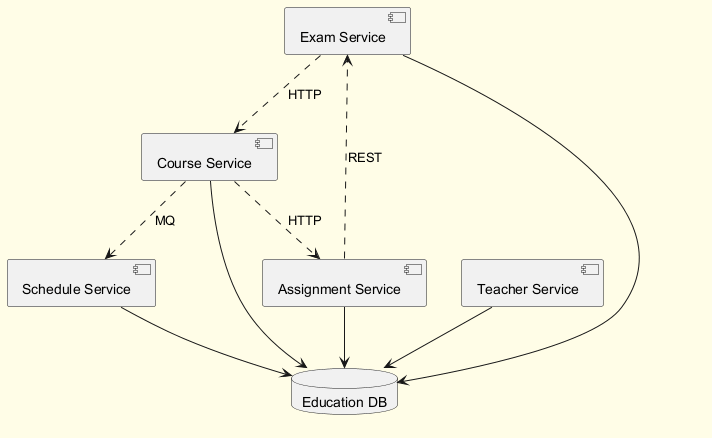

The diagram above was rendered by PlantUML. Its source (embedded in the PNG):
@startuml
skinparam backgroundColor #FFFDE7
skinparam classBackgroundColor #FFF9C4
skinparam classBorderColor #F57F17
component "Schedule Service" as C_ScheduleService
component "Exam Service" as C_ExamService
component "Assignment Service" as C_AssignmentService
component "Teacher Service" as C_TeacherService
component "Course Service" as C_CourseService
database "Education DB" as DB_education
C_ScheduleService --> DB_education
C_ExamService --> DB_education
C_AssignmentService --> DB_education
C_TeacherService --> DB_education
C_CourseService --> DB_education
C_AssignmentService ..> C_ExamService : REST
C_CourseService ..> C_AssignmentService : HTTP
C_CourseService ..> C_ScheduleService : MQ
C_ExamService ..> C_CourseService : HTTP
@enduml